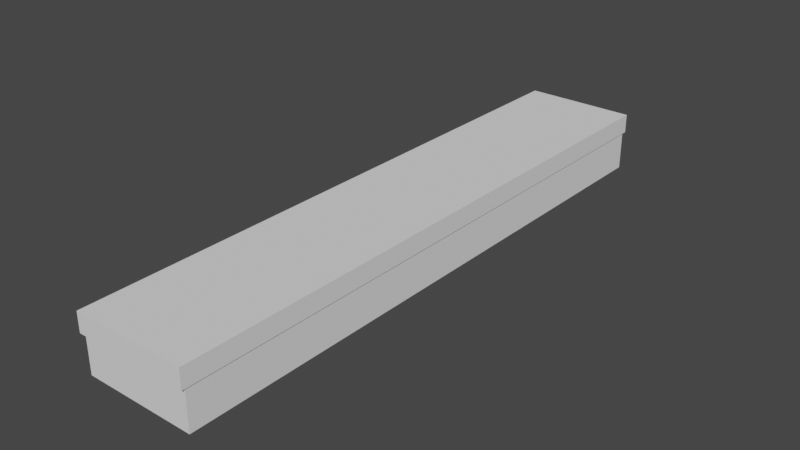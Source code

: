# Source: Overhead_light1.blend  (saved by Blender 2.93.20; exported with 4.5.12 LTS)
import bpy
from mathutils import Matrix  # noqa: F401  (used for matrix-valued properties, if any)

bpy.ops.wm.read_factory_settings(use_empty=True)
scene = bpy.context.scene
scene.name = 'Scene'

# ---- collections
col_collection = bpy.data.collections.new('Collection'); scene.collection.children.link(col_collection)

# ---- world
world_world = bpy.data.worlds.new('World'); scene.world = world_world
world_world.use_nodes = True; world_world.node_tree.nodes.clear()
_N = world_world.node_tree.nodes; _L = world_world.node_tree.links
n0 = _N.new('ShaderNodeOutputWorld'); n0.name = 'World Output'; n0.location = (300, 300)
n1 = _N.new('ShaderNodeBackground'); n1.name = 'Background'; n1.location = (10, 300)
n1.inputs[0].default_value = (0.05088, 0.05088, 0.05088, 1.0)
_L.new(n1.outputs[0], n0.inputs[0])
n0.is_active_output = True
world_world.color = (0.05088, 0.05088, 0.05088)
world_world.use_sun_shadow = False
world_world.sun_shadow_jitter_overblur = 0.0

# ---- meshes
me_cube_001 = bpy.data.meshes.new('Cube.001')
me_cube_001.from_pydata([(-0.2727, -1.438, -0.04608), (-0.2727, -1.438, 0.04608), (-0.2727, 1.438, -0.04608), (-0.2727, 1.438, 0.04608), (0.2727, -1.438, -0.04608), (0.2727, -1.438, 0.04608), (0.2727, 1.438, -0.04608), (0.2727, 1.438, 0.04608), (-0.2679, 1.42, -0.04993), (-0.2679, -1.42, -0.04993), (0.2679, 1.42, -0.04993), (0.2679, -1.42, -0.04993), (-0.2679, 1.42, -0.2333), (-0.2679, -1.42, -0.2333), (0.2679, 1.42, -0.2333), (0.2679, -1.42, -0.2333)], [], [(0, 1, 3, 2), (2, 3, 7, 6), (6, 7, 5, 4), (4, 5, 1, 0), (2, 6, 10, 8), (7, 3, 1, 5), (11, 9, 13, 15), (0, 2, 8, 9), (6, 4, 11, 10), (4, 0, 9, 11), (12, 14, 15, 13), (8, 10, 14, 12), (10, 11, 15, 14), (9, 8, 12, 13)])
_uv = me_cube_001.uv_layers.new(name='UVMap')
_uv.uv.foreach_set('vector', [0.375, 0.0, 0.625, 0.0, 0.625, 0.25, 0.375, 0.25, 0.375, 0.25, 0.625, 0.25, 0.625, 0.5, 0.375, 0.5, 0.375, 0.5, 0.625, 0.5, 0.625, 0.75, 0.375, 0.75, 0.375, 0.75, 0.625, 0.75, 0.625, 1.0, 0.375, 1.0, 0.375, 0.25, 0.375, 0.5, 0.375, 0.5, 0.375, 0.25, 0.625, 0.5, 0.875, 0.5, 0.875, 0.75, 0.625, 0.75, 0.375, 0.75, 0.375, 1.0, 0.375, 1.0, 0.375, 0.75, 0.375, 0.0, 0.375, 0.25, 0.375, 0.25, 0.375, 0.0, 0.375, 0.5, 0.375, 0.75, 0.375, 0.75, 0.375, 0.5, 0.375, 0.75, 0.375, 1.0, 0.375, 1.0, 0.375, 0.75, 0.125, 0.5, 0.375, 0.5, 0.375, 0.75, 0.125, 0.75, 0.375, 0.25, 0.375, 0.5, 0.375, 0.5, 0.375, 0.25, 0.375, 0.5, 0.375, 0.75, 0.375, 0.75, 0.375, 0.5, 0.375, 0.0, 0.375, 0.25, 0.375, 0.25, 0.375, 0.0])
me_cube_001.use_remesh_fix_poles = True
me_cube_001.use_remesh_preserve_attributes = False
me_cube_001.use_mirror_x = True
me_cube_001.use_mirror_y = True
me_cube_001.use_mirror_z = True
me_cube_001.update()

# ---- objects
ob_cube = bpy.data.objects.new('Cube', me_cube_001)

# ---- transforms, parenting, visibility, modifiers, constraints
ob_cube.location = (0.0, 0.0, 0.0)
ob_cube.use_mesh_mirror_x = True
ob_cube.use_mesh_mirror_y = True
ob_cube.use_mesh_mirror_z = True

# ---- collection membership
col_collection.objects.link(ob_cube)

# ---- scene / render settings (as saved in the file)
scene.frame_start = 1; scene.frame_end = 250; scene.frame_set(1)
scene.render.engine = 'BLENDER_EEVEE_NEXT'
scene.cycles.use_denoising = False
scene.cycles.samples = 128
scene.cycles.sampling_pattern = 'TABULATED_SOBOL'
scene.cycles.use_adaptive_sampling = False
scene.cycles.use_light_tree = False
scene.view_settings.view_transform = 'Filmic'
bpy.context.view_layer.update()

# ---- added for rendering (the .blend has no active camera and no usable light): camera, sun
cam_auto = bpy.data.cameras.new('AutoCamera')
cam_auto.lens = 50.0
cam_auto.sensor_width = 36.0
cam_auto.clip_end = 1000.0
ob_auto_camera = bpy.data.objects.new('AutoCamera', cam_auto)
scene.collection.objects.link(ob_auto_camera)
ob_auto_camera.location = (2.7202, -3.26424, 2.08255)
ob_auto_camera.rotation_euler = (1.09748, -7.21219e-08, 0.694738)
scene.camera = ob_auto_camera
light_auto_sun = bpy.data.lights.new('AutoSun', 'SUN')
light_auto_sun.energy = 3.0
light_auto_sun.angle = 0.0523599
ob_auto_sun = bpy.data.objects.new('AutoSun', light_auto_sun)
scene.collection.objects.link(ob_auto_sun)
ob_auto_sun.rotation_euler = (0.872665, 0.174533, 0.523599)
bpy.context.view_layer.update()
